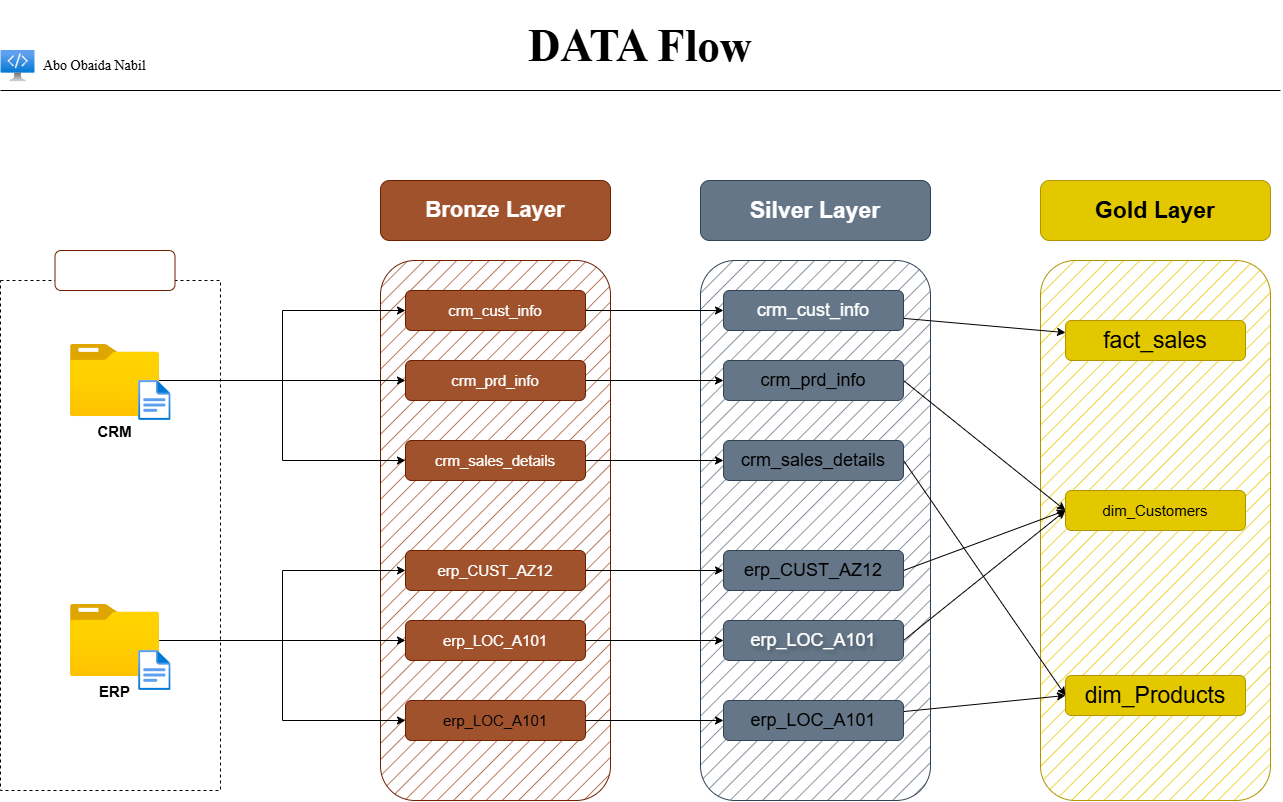

The diagram above was exported from draw.io. Its source (the exported page's mxGraphModel, read from the mxfile embedded in the PNG):
<mxGraphModel dx="2070" dy="2777" grid="1" gridSize="10" guides="1" tooltips="1" connect="1" arrows="1" fold="1" page="1" pageScale="1" pageWidth="827" pageHeight="1169" background="light-dark(#ffffff, #121212)" math="0" shadow="0">
  <root>
    <mxCell id="0" />
    <mxCell id="1" parent="0" />
    <mxCell id="ZBtI-HchfJb4PwDk1iiP-1" parent="1" style="rounded=1;whiteSpace=wrap;html=1;roundedPerimeter=1;fillColor=#a0522d;fontColor=light-dark(#FFFFFF,#FFFFFF);strokeColor=#6D1F00;fontSize=22;fontStyle=1" value="Bronze Layer" vertex="1">
      <mxGeometry height="60" width="230" x="120" y="70" as="geometry" />
    </mxCell>
    <mxCell id="ZBtI-HchfJb4PwDk1iiP-2" parent="1" style="rounded=1;whiteSpace=wrap;html=1;roundedPerimeter=1;fillColor=#a0522d;fontColor=#ffffff;strokeColor=#6D1F00;gradientColor=none;fillStyle=hatch;" value="" vertex="1">
      <mxGeometry height="540" width="230" x="120" y="150" as="geometry" />
    </mxCell>
    <mxCell id="ZBtI-HchfJb4PwDk1iiP-3" parent="1" style="rounded=1;whiteSpace=wrap;html=1;roundedPerimeter=1;fillColor=#647687;fontColor=light-dark(#FFFFFF,#FFFFFF);strokeColor=#314354;fontStyle=1;fontSize=23;" value="Silver Layer" vertex="1">
      <mxGeometry height="60" width="230" x="440" y="70" as="geometry" />
    </mxCell>
    <mxCell id="ZBtI-HchfJb4PwDk1iiP-4" parent="1" style="rounded=1;whiteSpace=wrap;html=1;roundedPerimeter=1;fillColor=#647687;fontColor=#ffffff;strokeColor=#314354;fillStyle=hatch;" value="" vertex="1">
      <mxGeometry height="540" width="230" x="440" y="150" as="geometry" />
    </mxCell>
    <mxCell id="ZBtI-HchfJb4PwDk1iiP-5" parent="1" style="rounded=1;whiteSpace=wrap;html=1;roundedPerimeter=1;fillColor=#e3c800;fontColor=#000000;strokeColor=#B09500;" value="&lt;b&gt;&lt;font style=&quot;font-size: 23px;&quot;&gt;Gold Layer&lt;/font&gt;&lt;/b&gt;" vertex="1">
      <mxGeometry height="60" width="230" x="780" y="70" as="geometry" />
    </mxCell>
    <mxCell id="ZBtI-HchfJb4PwDk1iiP-6" parent="1" style="rounded=1;whiteSpace=wrap;html=1;roundedPerimeter=1;fillColor=#e3c800;fontColor=#000000;strokeColor=#B09500;fillStyle=hatch;" value="" vertex="1">
      <mxGeometry height="540" width="230" x="780" y="150" as="geometry" />
    </mxCell>
    <mxCell id="ZBtI-HchfJb4PwDk1iiP-28" edge="1" parent="1" source="ZBtI-HchfJb4PwDk1iiP-9" style="edgeStyle=orthogonalEdgeStyle;rounded=0;orthogonalLoop=1;jettySize=auto;html=1;exitX=1;exitY=0.5;exitDx=0;exitDy=0;" target="ZBtI-HchfJb4PwDk1iiP-15">
      <mxGeometry relative="1" as="geometry" />
    </mxCell>
    <mxCell id="ZBtI-HchfJb4PwDk1iiP-9" parent="1" style="rounded=1;whiteSpace=wrap;html=1;roundedPerimeter=1;fillColor=#a0522d;fontColor=light-dark(#FFFFFF,#FFFFFF);strokeColor=#6D1F00;labelBackgroundColor=none;fontSize=15;" value="crm_cust_info" vertex="1">
      <mxGeometry height="40" width="180" x="145" y="180" as="geometry" />
    </mxCell>
    <mxCell id="ZBtI-HchfJb4PwDk1iiP-29" edge="1" parent="1" source="ZBtI-HchfJb4PwDk1iiP-10" style="edgeStyle=orthogonalEdgeStyle;rounded=0;orthogonalLoop=1;jettySize=auto;html=1;exitX=1;exitY=0.5;exitDx=0;exitDy=0;entryX=0;entryY=0.5;entryDx=0;entryDy=0;" target="ZBtI-HchfJb4PwDk1iiP-16">
      <mxGeometry relative="1" as="geometry" />
    </mxCell>
    <mxCell id="ZBtI-HchfJb4PwDk1iiP-10" parent="1" style="rounded=1;whiteSpace=wrap;html=1;roundedPerimeter=1;fillColor=#a0522d;fontColor=light-dark(#FFFFFF,#FFFFFF);strokeColor=#6D1F00;fontSize=15;" value="crm_prd_info" vertex="1">
      <mxGeometry height="40" width="180" x="145" y="250" as="geometry" />
    </mxCell>
    <mxCell id="ZBtI-HchfJb4PwDk1iiP-30" edge="1" parent="1" source="ZBtI-HchfJb4PwDk1iiP-11" style="edgeStyle=orthogonalEdgeStyle;rounded=0;orthogonalLoop=1;jettySize=auto;html=1;entryX=0;entryY=0.5;entryDx=0;entryDy=0;" target="ZBtI-HchfJb4PwDk1iiP-17">
      <mxGeometry relative="1" as="geometry" />
    </mxCell>
    <mxCell id="ZBtI-HchfJb4PwDk1iiP-11" parent="1" style="rounded=1;whiteSpace=wrap;html=1;roundedPerimeter=1;fillColor=#a0522d;fontColor=light-dark(#FFFFFF,#FFFFFF);strokeColor=#6D1F00;fontSize=15;" value="crm_sales_details" vertex="1">
      <mxGeometry height="40" width="180" x="145" y="330" as="geometry" />
    </mxCell>
    <mxCell id="ZBtI-HchfJb4PwDk1iiP-31" edge="1" parent="1" source="ZBtI-HchfJb4PwDk1iiP-12" style="edgeStyle=orthogonalEdgeStyle;rounded=0;orthogonalLoop=1;jettySize=auto;html=1;" target="ZBtI-HchfJb4PwDk1iiP-18">
      <mxGeometry relative="1" as="geometry" />
    </mxCell>
    <mxCell id="ZBtI-HchfJb4PwDk1iiP-12" parent="1" style="rounded=1;whiteSpace=wrap;html=1;roundedPerimeter=1;fillColor=#a0522d;fontColor=light-dark(#FFFFFF,#FFFFFF);strokeColor=#6D1F00;fontSize=15;" value="erp_CUST_AZ12" vertex="1">
      <mxGeometry height="40" width="180" x="145" y="440" as="geometry" />
    </mxCell>
    <mxCell id="ZBtI-HchfJb4PwDk1iiP-32" edge="1" parent="1" source="ZBtI-HchfJb4PwDk1iiP-13" style="edgeStyle=orthogonalEdgeStyle;rounded=0;orthogonalLoop=1;jettySize=auto;html=1;" target="ZBtI-HchfJb4PwDk1iiP-19">
      <mxGeometry relative="1" as="geometry" />
    </mxCell>
    <mxCell id="ZBtI-HchfJb4PwDk1iiP-13" parent="1" style="rounded=1;whiteSpace=wrap;html=1;roundedPerimeter=1;fillColor=#a0522d;fontColor=light-dark(#FFFFFF,#FFFFFF);strokeColor=#6D1F00;fontSize=15;" value="&lt;span style=&quot;float: none; color: light-dark(rgb(255, 255, 255), rgb(255, 255, 255)); display: inline !important;&quot;&gt;erp_LOC_A101&lt;/span&gt;" vertex="1">
      <mxGeometry height="40" width="180" x="145" y="510" as="geometry" />
    </mxCell>
    <mxCell id="ZBtI-HchfJb4PwDk1iiP-33" edge="1" parent="1" source="ZBtI-HchfJb4PwDk1iiP-14" style="edgeStyle=orthogonalEdgeStyle;rounded=0;orthogonalLoop=1;jettySize=auto;html=1;" target="ZBtI-HchfJb4PwDk1iiP-20">
      <mxGeometry relative="1" as="geometry" />
    </mxCell>
    <mxCell id="ZBtI-HchfJb4PwDk1iiP-14" parent="1" style="rounded=1;whiteSpace=wrap;html=1;roundedPerimeter=1;fillColor=#a0522d;fontColor=default;strokeColor=#6D1F00;fontSize=15;labelBackgroundColor=none;" value="&lt;span style=&quot;font-family: Helvetica; font-size: 15px; font-style: normal; font-variant-ligatures: normal; font-variant-caps: normal; font-weight: 400; letter-spacing: normal; orphans: 2; text-align: center; text-indent: 0px; text-transform: none; widows: 2; word-spacing: 0px; -webkit-text-stroke-width: 0px; white-space: normal; text-decoration-thickness: initial; text-decoration-style: initial; text-decoration-color: initial; float: none; display: inline !important;&quot;&gt;erp_LOC_A101&lt;/span&gt;" vertex="1">
      <mxGeometry height="40" width="180" x="145" y="590" as="geometry" />
    </mxCell>
    <mxCell id="ZBtI-HchfJb4PwDk1iiP-34" edge="1" parent="1" source="ZBtI-HchfJb4PwDk1iiP-15" style="rounded=0;orthogonalLoop=1;jettySize=auto;html=1;curved=1;curveGeometry=1;" target="ZBtI-HchfJb4PwDk1iiP-22">
      <mxGeometry relative="1" as="geometry" />
    </mxCell>
    <mxCell id="ZBtI-HchfJb4PwDk1iiP-15" parent="1" style="rounded=1;whiteSpace=wrap;html=1;roundedPerimeter=1;fillColor=#647687;fontColor=light-dark(#FFFFFF,#FFFFFF);strokeColor=#314354;fontSize=15;labelBackgroundColor=none;" value="&lt;div&gt;&lt;span style=&quot;background-color: transparent; font-size: 18px;&quot;&gt;crm_cust_info&lt;/span&gt;&lt;/div&gt;" vertex="1">
      <mxGeometry height="40" width="180" x="463" y="180" as="geometry" />
    </mxCell>
    <mxCell id="ZBtI-HchfJb4PwDk1iiP-35" edge="1" parent="1" source="ZBtI-HchfJb4PwDk1iiP-16" style="rounded=0;orthogonalLoop=1;jettySize=auto;html=1;entryX=0;entryY=0.5;entryDx=0;entryDy=0;curved=1;curveGeometry=1;exitX=1;exitY=0.5;exitDx=0;exitDy=0;" target="ZBtI-HchfJb4PwDk1iiP-24">
      <mxGeometry relative="1" as="geometry" />
    </mxCell>
    <mxCell id="ZBtI-HchfJb4PwDk1iiP-16" parent="1" style="rounded=1;whiteSpace=wrap;html=1;roundedPerimeter=1;fillColor=#647687;fontColor=default;strokeColor=#314354;labelBackgroundColor=none;fontSize=15;" value="&lt;span style=&quot;font-family: Helvetica; font-size: 18px; font-style: normal; font-variant-ligatures: normal; font-variant-caps: normal; font-weight: 400; letter-spacing: normal; orphans: 2; text-align: center; text-indent: 0px; text-transform: none; widows: 2; word-spacing: 0px; -webkit-text-stroke-width: 0px; white-space: normal; text-decoration-thickness: initial; text-decoration-style: initial; text-decoration-color: initial; float: none; display: inline !important;&quot;&gt;crm_prd_info&lt;/span&gt;" vertex="1">
      <mxGeometry height="40" width="180" x="463" y="250" as="geometry" />
    </mxCell>
    <mxCell id="ZBtI-HchfJb4PwDk1iiP-36" edge="1" parent="1" source="ZBtI-HchfJb4PwDk1iiP-17" style="rounded=0;orthogonalLoop=1;jettySize=auto;html=1;entryX=0;entryY=0.5;entryDx=0;entryDy=0;curved=1;curveGeometry=1;exitX=1;exitY=0.5;exitDx=0;exitDy=0;" target="ZBtI-HchfJb4PwDk1iiP-26">
      <mxGeometry relative="1" as="geometry" />
    </mxCell>
    <mxCell id="ZBtI-HchfJb4PwDk1iiP-17" parent="1" style="rounded=1;whiteSpace=wrap;html=1;roundedPerimeter=1;fillColor=#647687;fontColor=default;strokeColor=#314354;labelBackgroundColor=none;fontSize=15;" value="&lt;span style=&quot;font-family: Helvetica; font-size: 18px; font-style: normal; font-variant-ligatures: normal; font-variant-caps: normal; font-weight: 400; letter-spacing: normal; orphans: 2; text-align: center; text-indent: 0px; text-transform: none; widows: 2; word-spacing: 0px; -webkit-text-stroke-width: 0px; white-space: normal; text-decoration-thickness: initial; text-decoration-style: initial; text-decoration-color: initial; float: none; display: inline !important;&quot;&gt;crm_sales_details&lt;/span&gt;" vertex="1">
      <mxGeometry height="40" width="180" x="463" y="330" as="geometry" />
    </mxCell>
    <mxCell id="ZBtI-HchfJb4PwDk1iiP-37" edge="1" parent="1" source="ZBtI-HchfJb4PwDk1iiP-18" style="rounded=0;orthogonalLoop=1;jettySize=auto;html=1;entryX=0;entryY=0.5;entryDx=0;entryDy=0;curved=1;curveGeometry=1;exitX=1;exitY=0.5;exitDx=0;exitDy=0;" target="ZBtI-HchfJb4PwDk1iiP-24">
      <mxGeometry relative="1" as="geometry" />
    </mxCell>
    <mxCell id="ZBtI-HchfJb4PwDk1iiP-18" parent="1" style="rounded=1;whiteSpace=wrap;html=1;roundedPerimeter=1;fillColor=#647687;fontColor=default;strokeColor=#314354;labelBackgroundColor=none;fontSize=15;" value="&lt;span style=&quot;font-family: Helvetica; font-size: 18px; font-style: normal; font-variant-ligatures: normal; font-variant-caps: normal; font-weight: 400; letter-spacing: normal; orphans: 2; text-align: center; text-indent: 0px; text-transform: none; widows: 2; word-spacing: 0px; -webkit-text-stroke-width: 0px; white-space: normal; text-decoration-thickness: initial; text-decoration-style: initial; text-decoration-color: initial; float: none; display: inline !important;&quot;&gt;erp_CUST_AZ12&lt;/span&gt;" vertex="1">
      <mxGeometry height="40" width="180" x="463" y="440" as="geometry" />
    </mxCell>
    <mxCell id="ZBtI-HchfJb4PwDk1iiP-38" edge="1" parent="1" source="ZBtI-HchfJb4PwDk1iiP-19" style="rounded=0;orthogonalLoop=1;jettySize=auto;html=1;entryX=0;entryY=0.5;entryDx=0;entryDy=0;curved=1;curveGeometry=1;exitX=1;exitY=0.5;exitDx=0;exitDy=0;" target="ZBtI-HchfJb4PwDk1iiP-24">
      <mxGeometry relative="1" as="geometry" />
    </mxCell>
    <mxCell id="ZBtI-HchfJb4PwDk1iiP-19" parent="1" style="rounded=1;whiteSpace=wrap;html=1;roundedPerimeter=1;fillColor=#647687;fontColor=light-dark(#FFFFFF,#FFFFFF);strokeColor=#314354;textShadow=1;labelBackgroundColor=none;fontSize=15;" value="&lt;span style=&quot;font-family: Helvetica; font-size: 18px; font-style: normal; font-variant-ligatures: normal; font-variant-caps: normal; font-weight: 400; letter-spacing: normal; orphans: 2; text-align: center; text-indent: 0px; text-transform: none; widows: 2; word-spacing: 0px; -webkit-text-stroke-width: 0px; white-space: normal; text-decoration-thickness: initial; text-decoration-style: initial; text-decoration-color: initial; float: none; display: inline !important;&quot;&gt;erp_LOC_A101&lt;/span&gt;" vertex="1">
      <mxGeometry height="40" width="180" x="463" y="510" as="geometry" />
    </mxCell>
    <mxCell id="ZBtI-HchfJb4PwDk1iiP-39" edge="1" parent="1" source="ZBtI-HchfJb4PwDk1iiP-20" style="rounded=0;orthogonalLoop=1;jettySize=auto;html=1;entryX=0;entryY=0.5;entryDx=0;entryDy=0;curved=1;curveGeometry=1;" target="ZBtI-HchfJb4PwDk1iiP-26">
      <mxGeometry relative="1" as="geometry" />
    </mxCell>
    <mxCell id="ZBtI-HchfJb4PwDk1iiP-20" parent="1" style="rounded=1;whiteSpace=wrap;html=1;roundedPerimeter=1;fillColor=#647687;fontColor=default;strokeColor=#314354;labelBackgroundColor=none;fontSize=15;" value="&lt;span style=&quot;font-family: Helvetica; font-size: 18px; font-style: normal; font-variant-ligatures: normal; font-variant-caps: normal; font-weight: 400; letter-spacing: normal; orphans: 2; text-align: center; text-indent: 0px; text-transform: none; widows: 2; word-spacing: 0px; -webkit-text-stroke-width: 0px; white-space: normal; text-decoration-thickness: initial; text-decoration-style: initial; text-decoration-color: initial; float: none; display: inline !important;&quot;&gt;erp_LOC_A101&lt;/span&gt;" vertex="1">
      <mxGeometry height="40" width="180" x="463" y="590" as="geometry" />
    </mxCell>
    <mxCell id="ZBtI-HchfJb4PwDk1iiP-22" parent="1" style="rounded=1;whiteSpace=wrap;html=1;roundedPerimeter=1;fillColor=#e3c800;fontColor=#000000;strokeColor=#B09500;fontSize=15;" value="&lt;font style=&quot;font-size: 23px;&quot;&gt;fact_sales&lt;/font&gt;" vertex="1">
      <mxGeometry height="40" width="180" x="805" y="210" as="geometry" />
    </mxCell>
    <mxCell id="ZBtI-HchfJb4PwDk1iiP-24" parent="1" style="rounded=1;whiteSpace=wrap;html=1;roundedPerimeter=1;fillColor=#e3c800;fontColor=#000000;strokeColor=#B09500;fontSize=15;" value="dim_Customers" vertex="1">
      <mxGeometry height="40" width="180" x="805" y="380" as="geometry" />
    </mxCell>
    <mxCell id="ZBtI-HchfJb4PwDk1iiP-26" parent="1" style="rounded=1;whiteSpace=wrap;html=1;roundedPerimeter=1;fillColor=#e3c800;fontColor=#000000;strokeColor=#B09500;fontSize=15;" value="&lt;font style=&quot;font-size: 23px;&quot;&gt;dim_Products&lt;/font&gt;" vertex="1">
      <mxGeometry height="40" width="180" x="805" y="565" as="geometry" />
    </mxCell>
    <mxCell id="ZBtI-HchfJb4PwDk1iiP-41" parent="1" style="rounded=0;whiteSpace=wrap;html=1;dashed=1;fillColor=none;" value="" vertex="1">
      <mxGeometry height="510" width="220" x="-260" y="170" as="geometry" />
    </mxCell>
    <mxCell id="ZBtI-HchfJb4PwDk1iiP-42" parent="1" style="rounded=1;whiteSpace=wrap;html=1;roundedPerimeter=1;fillColor=light-dark(#FFFFFF,#FFFFFF);fontColor=light-dark(#FFFFFF,#000000);strokeColor=light-dark(#6D1F00,#FFFFFF);labelBackgroundColor=none;fontSize=21;" value="Sources" vertex="1">
      <mxGeometry height="40" width="120" x="-205.5" y="140" as="geometry" />
    </mxCell>
    <mxCell id="ZBtI-HchfJb4PwDk1iiP-49" edge="1" parent="1" source="ZBtI-HchfJb4PwDk1iiP-43" style="edgeStyle=orthogonalEdgeStyle;rounded=0;orthogonalLoop=1;jettySize=auto;html=1;entryX=0;entryY=0.5;entryDx=0;entryDy=0;" target="ZBtI-HchfJb4PwDk1iiP-9">
      <mxGeometry relative="1" as="geometry" />
    </mxCell>
    <mxCell id="ZBtI-HchfJb4PwDk1iiP-50" edge="1" parent="1" source="ZBtI-HchfJb4PwDk1iiP-43" style="edgeStyle=orthogonalEdgeStyle;rounded=0;orthogonalLoop=1;jettySize=auto;html=1;entryX=0;entryY=0.5;entryDx=0;entryDy=0;" target="ZBtI-HchfJb4PwDk1iiP-11">
      <mxGeometry relative="1" as="geometry" />
    </mxCell>
    <mxCell id="ZBtI-HchfJb4PwDk1iiP-51" edge="1" parent="1" source="ZBtI-HchfJb4PwDk1iiP-43" style="edgeStyle=orthogonalEdgeStyle;rounded=0;orthogonalLoop=1;jettySize=auto;html=1;" target="ZBtI-HchfJb4PwDk1iiP-10">
      <mxGeometry relative="1" as="geometry" />
    </mxCell>
    <mxCell id="ZBtI-HchfJb4PwDk1iiP-43" parent="1" style="image;aspect=fixed;html=1;align=center;fontSize=15;image=img/lib/azure2/general/Folder_Blank.svg;points=[[0.5,0.083,0],[0.5,1,0],[0.003,0.5,0],[0.998,0.554,0],[0.99,0.114,0],[0.987,0.996,0],[0.013,0.996,0],[0.013,0.004,0]];fontStyle=1" value="CRM" vertex="1">
      <mxGeometry height="72.23" width="89" x="-190" y="233.89" as="geometry" />
    </mxCell>
    <mxCell id="ZBtI-HchfJb4PwDk1iiP-44" parent="1" style="image;aspect=fixed;html=1;align=center;fontSize=12;image=img/lib/azure2/general/File.svg;points=[[0.5,0.003,0],[0.5,0.998,0],[0,0.5,0],[1,0.5,0],[0.984,0.32,0],[0.993,0.985,0],[0.007,0.985,0],[0.007,0.015,0]];" value="" vertex="1">
      <mxGeometry height="40" width="32.47" x="-121.89" y="270" as="geometry" />
    </mxCell>
    <mxCell id="ZBtI-HchfJb4PwDk1iiP-55" edge="1" parent="1" source="ZBtI-HchfJb4PwDk1iiP-45" style="edgeStyle=orthogonalEdgeStyle;rounded=0;orthogonalLoop=1;jettySize=auto;html=1;entryX=0;entryY=0.5;entryDx=0;entryDy=0;" target="ZBtI-HchfJb4PwDk1iiP-12">
      <mxGeometry relative="1" as="geometry" />
    </mxCell>
    <mxCell id="ZBtI-HchfJb4PwDk1iiP-56" edge="1" parent="1" source="ZBtI-HchfJb4PwDk1iiP-45" style="edgeStyle=orthogonalEdgeStyle;rounded=0;orthogonalLoop=1;jettySize=auto;html=1;entryX=0;entryY=0.5;entryDx=0;entryDy=0;" target="ZBtI-HchfJb4PwDk1iiP-14">
      <mxGeometry relative="1" as="geometry" />
    </mxCell>
    <mxCell id="ZBtI-HchfJb4PwDk1iiP-57" edge="1" parent="1" source="ZBtI-HchfJb4PwDk1iiP-45" style="edgeStyle=orthogonalEdgeStyle;rounded=0;orthogonalLoop=1;jettySize=auto;html=1;entryX=0;entryY=0.5;entryDx=0;entryDy=0;" target="ZBtI-HchfJb4PwDk1iiP-13">
      <mxGeometry relative="1" as="geometry" />
    </mxCell>
    <mxCell id="ZBtI-HchfJb4PwDk1iiP-45" parent="1" style="image;aspect=fixed;html=1;align=center;fontSize=15;image=img/lib/azure2/general/Folder_Blank.svg;points=[[0.5,0.083,0],[0.5,1,0],[0.003,0.5,0],[0.998,0.554,0],[0.99,0.114,0],[0.987,0.996,0],[0.013,0.996,0],[0.013,0.004,0]];fontStyle=1" value="ERP" vertex="1">
      <mxGeometry height="72.23" width="89" x="-190" y="493.89" as="geometry" />
    </mxCell>
    <mxCell id="ZBtI-HchfJb4PwDk1iiP-47" parent="1" style="image;aspect=fixed;html=1;align=center;fontSize=12;image=img/lib/azure2/general/File.svg;points=[[0.5,0.003,0],[0.5,0.998,0],[0,0.5,0],[1,0.5,0],[0.984,0.32,0],[0.993,0.985,0],[0.007,0.985,0],[0.007,0.015,0]];" value="" vertex="1">
      <mxGeometry height="40" width="32.47" x="-121.89" y="540" as="geometry" />
    </mxCell>
    <mxCell id="ZBtI-HchfJb4PwDk1iiP-58" parent="1" style="rounded=0;whiteSpace=wrap;html=1;fillColor=none;strokeColor=none;fontFamily=Times New Roman;fontSize=25;" value="&lt;font style=&quot;font-size: 45px;&quot;&gt;&lt;b style=&quot;&quot;&gt;DATA Flow&lt;/b&gt;&lt;/font&gt;" vertex="1">
      <mxGeometry height="90" width="1280" x="-260" y="-110" as="geometry" />
    </mxCell>
    <mxCell id="C2cP1ksjFrpRS2ZgVrpp-3" edge="1" parent="1" source="ZBtI-HchfJb4PwDk1iiP-58" style="endArrow=none;html=1;rounded=0;entryX=1;entryY=1;entryDx=0;entryDy=0;exitX=0;exitY=1;exitDx=0;exitDy=0;" target="ZBtI-HchfJb4PwDk1iiP-58" value="">
      <mxGeometry height="50" relative="1" width="50" as="geometry">
        <mxPoint x="370" y="360" as="sourcePoint" />
        <mxPoint x="420" y="310" as="targetPoint" />
      </mxGeometry>
    </mxCell>
    <mxCell id="hA5qmtKVXm8kSk9SuSkE-1" parent="1" style="text;html=1;whiteSpace=wrap;strokeColor=none;fillColor=none;align=center;verticalAlign=middle;rounded=0;fontFamily=Times New Roman;fontSize=14;" value="Abo Obaida Nabil&amp;nbsp;" vertex="1">
      <mxGeometry height="30" width="158" x="-243.5" y="-58.579999999999984" as="geometry" />
    </mxCell>
    <mxCell id="hA5qmtKVXm8kSk9SuSkE-2" parent="1" style="image;aspect=fixed;html=1;align=center;fontSize=12;image=img/lib/azure2/other/Defender_Engineering_Station.svg;points=[[0.5,0,0],[0.5,1,0],[0,0.5,0],[1,0.5,0],[0.99,0.006,0],[0.75,1,0],[0.25,1,0],[0.01,0.006,0]];" value="" vertex="1">
      <mxGeometry height="31.42" width="34" x="-259.5" y="-60" as="geometry" />
    </mxCell>
  </root>
</mxGraphModel>